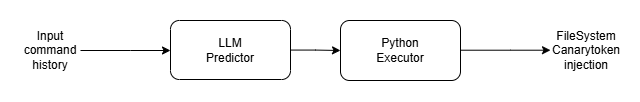

The diagram above was exported from draw.io. Its source (the exported page's mxGraphModel, read from the mxfile embedded in the PNG):
<mxGraphModel dx="1120" dy="647" grid="1" gridSize="10" guides="1" tooltips="1" connect="1" arrows="1" fold="1" page="1" pageScale="1" pageWidth="827" pageHeight="1169" math="0" shadow="0">
  <root>
    <mxCell id="0" />
    <mxCell id="1" parent="0" />
    <mxCell id="POTjvkjI49lNzhBIMLI--5" edge="1" parent="1" source="POTjvkjI49lNzhBIMLI--3" style="edgeStyle=orthogonalEdgeStyle;rounded=0;orthogonalLoop=1;jettySize=auto;html=1;entryX=0;entryY=0.5;entryDx=0;entryDy=0;" target="POTjvkjI49lNzhBIMLI--4">
      <mxGeometry relative="1" as="geometry" />
    </mxCell>
    <mxCell id="POTjvkjI49lNzhBIMLI--3" parent="1" style="rounded=1;whiteSpace=wrap;html=1;" value="LLM&lt;div&gt;Predictor&lt;/div&gt;" vertex="1">
      <mxGeometry height="59" width="120" x="160" y="310" as="geometry" />
    </mxCell>
    <mxCell id="POTjvkjI49lNzhBIMLI--4" parent="1" style="rounded=1;whiteSpace=wrap;html=1;" value="Python&lt;div&gt;Executor&lt;/div&gt;" vertex="1">
      <mxGeometry height="60" width="120" x="330" y="310" as="geometry" />
    </mxCell>
    <mxCell id="qHKzG2IRh2_3vY-kzJV0-2" edge="1" parent="1" source="qHKzG2IRh2_3vY-kzJV0-1" style="edgeStyle=orthogonalEdgeStyle;rounded=0;orthogonalLoop=1;jettySize=auto;html=1;" target="POTjvkjI49lNzhBIMLI--3">
      <mxGeometry relative="1" as="geometry">
        <Array as="points">
          <mxPoint x="120" y="340" />
          <mxPoint x="120" y="340" />
        </Array>
      </mxGeometry>
    </mxCell>
    <mxCell id="qHKzG2IRh2_3vY-kzJV0-1" parent="1" style="text;html=1;whiteSpace=wrap;strokeColor=none;fillColor=none;align=center;verticalAlign=middle;rounded=0;" value="Input command history" vertex="1">
      <mxGeometry height="30" width="60" x="10" y="325" as="geometry" />
    </mxCell>
    <mxCell id="OEczeNB5ceGRPMUIrZN--1" parent="1" style="text;html=1;whiteSpace=wrap;strokeColor=none;fillColor=none;align=center;verticalAlign=middle;rounded=0;" value="FileSystem Canarytoken injection" vertex="1">
      <mxGeometry height="30" width="60" x="546" y="325" as="geometry" />
    </mxCell>
    <mxCell id="OEczeNB5ceGRPMUIrZN--4" edge="1" parent="1" style="edgeStyle=orthogonalEdgeStyle;rounded=0;orthogonalLoop=1;jettySize=auto;html=1;">
      <mxGeometry relative="1" as="geometry">
        <Array as="points">
          <mxPoint x="500" y="339.71" />
          <mxPoint x="500" y="339.71" />
        </Array>
        <mxPoint x="450" y="339.71" as="sourcePoint" />
        <mxPoint x="540" y="339.71" as="targetPoint" />
      </mxGeometry>
    </mxCell>
  </root>
</mxGraphModel>